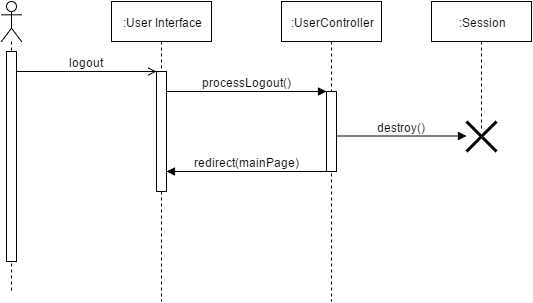

The diagram above was exported from draw.io. Its source (the exported page's mxGraphModel, read from the mxfile embedded in the PNG):
<mxGraphModel dx="880" dy="448" grid="1" gridSize="10" guides="1" tooltips="1" connect="1" arrows="1" fold="1" page="0" pageScale="1.5" pageWidth="826" pageHeight="1169" background="#ffffff" math="0" shadow="0">
  <root>
    <mxCell id="0" />
    <mxCell id="1" parent="0" />
    <mxCell id="2" value="" style="shape=umlLifeline;participant=umlActor;perimeter=lifelinePerimeter;whiteSpace=wrap;html=1;container=1;collapsible=0;recursiveResize=0;verticalAlign=top;spacingTop=36;labelBackgroundColor=#ffffff;outlineConnect=0;fillColor=#ffffff;fontSize=12;" vertex="1" parent="1">
      <mxGeometry x="150" y="160" width="20" height="290" as="geometry" />
    </mxCell>
    <mxCell id="3" value="" style="html=1;points=[];perimeter=orthogonalPerimeter;fillColor=#ffffff;fontSize=12;" vertex="1" parent="2">
      <mxGeometry x="5" y="50" width="10" height="210" as="geometry" />
    </mxCell>
    <mxCell id="4" value="" style="html=1;points=[];perimeter=orthogonalPerimeter;fillColor=#ffffff;fontSize=12;" vertex="1" parent="1">
      <mxGeometry x="155" y="210" width="10" height="210" as="geometry" />
    </mxCell>
    <mxCell id="5" value=":User Interface" style="shape=umlLifeline;perimeter=lifelinePerimeter;whiteSpace=wrap;html=1;container=1;collapsible=0;recursiveResize=0;outlineConnect=0;fillColor=#ffffff;fontSize=12;" vertex="1" parent="1">
      <mxGeometry x="260" y="160" width="100" height="300" as="geometry" />
    </mxCell>
    <mxCell id="6" value="" style="html=1;points=[];perimeter=orthogonalPerimeter;fillColor=#ffffff;fontSize=12;" vertex="1" parent="5">
      <mxGeometry x="45" y="70" width="10" height="120" as="geometry" />
    </mxCell>
    <mxCell id="7" value="" style="html=1;points=[];perimeter=orthogonalPerimeter;fillColor=#ffffff;fontSize=12;" vertex="1" parent="1">
      <mxGeometry x="305" y="230" width="10" height="120" as="geometry" />
    </mxCell>
    <mxCell id="8" value="logout" style="html=1;verticalAlign=bottom;endArrow=open;strokeWidth=1;fontSize=12;endFill=0;" edge="1" source="4" target="7" parent="1">
      <mxGeometry x="165" y="230" width="80" as="geometry">
        <mxPoint x="190" y="230" as="sourcePoint" />
        <mxPoint x="270" y="230" as="targetPoint" />
        <Array as="points">
          <mxPoint x="270" y="230" />
        </Array>
      </mxGeometry>
    </mxCell>
    <mxCell id="9" value=":UserController" style="shape=umlLifeline;perimeter=lifelinePerimeter;whiteSpace=wrap;html=1;container=1;collapsible=0;recursiveResize=0;outlineConnect=0;fillColor=#ffffff;fontSize=12;" vertex="1" parent="1">
      <mxGeometry x="430" y="160" width="100" height="300" as="geometry" />
    </mxCell>
    <mxCell id="10" value="" style="html=1;points=[];perimeter=orthogonalPerimeter;fillColor=#ffffff;fontSize=12;" vertex="1" parent="9">
      <mxGeometry x="45" y="90" width="10" height="80" as="geometry" />
    </mxCell>
    <mxCell id="11" value="" style="html=1;points=[];perimeter=orthogonalPerimeter;fillColor=#ffffff;fontSize=12;" vertex="1" parent="1">
      <mxGeometry x="475" y="250" width="10" height="80" as="geometry" />
    </mxCell>
    <mxCell id="12" value="processLogout()" style="html=1;verticalAlign=bottom;endArrow=block;strokeWidth=1;fontSize=12;" edge="1" source="7" target="11" parent="1">
      <mxGeometry x="315" y="250" width="80" as="geometry">
        <mxPoint x="340" y="260" as="sourcePoint" />
        <mxPoint x="420" y="260" as="targetPoint" />
        <Array as="points">
          <mxPoint x="430" y="250" />
        </Array>
      </mxGeometry>
    </mxCell>
    <mxCell id="13" value=":Session" style="shape=umlLifeline;perimeter=lifelinePerimeter;whiteSpace=wrap;html=1;container=1;collapsible=0;recursiveResize=0;outlineConnect=0;fillColor=#ffffff;fontSize=12;" vertex="1" parent="1">
      <mxGeometry x="580" y="160" width="100" height="130" as="geometry" />
    </mxCell>
    <mxCell id="14" value="" style="shape=umlDestroy;whiteSpace=wrap;html=1;strokeWidth=3;fillColor=#ffffff;fontSize=12;" vertex="1" parent="1">
      <mxGeometry x="615" y="280" width="30" height="30" as="geometry" />
    </mxCell>
    <mxCell id="15" value="destroy()" style="html=1;verticalAlign=bottom;endArrow=block;strokeWidth=1;fontSize=12;" edge="1" source="11" target="14" parent="1">
      <mxGeometry x="485" y="294.5" width="80" as="geometry">
        <mxPoint x="485" y="290" as="sourcePoint" />
        <mxPoint x="629.5" y="290" as="targetPoint" />
      </mxGeometry>
    </mxCell>
    <mxCell id="16" value="redirect(mainPage)" style="html=1;verticalAlign=bottom;endArrow=block;strokeWidth=1;fontSize=12;" edge="1" source="11" target="7" parent="1">
      <mxGeometry x="315" y="330" width="80" as="geometry">
        <mxPoint x="370" y="340" as="sourcePoint" />
        <mxPoint x="450" y="340" as="targetPoint" />
        <Array as="points">
          <mxPoint x="440" y="330" />
        </Array>
      </mxGeometry>
    </mxCell>
  </root>
</mxGraphModel>